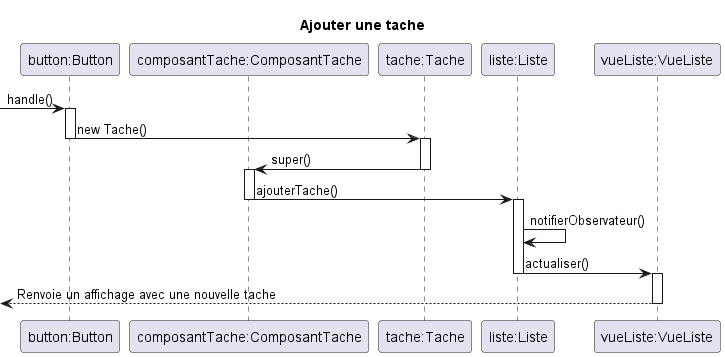

The diagram above was rendered by PlantUML. Its source (embedded in the PNG):
@startuml 
title Ajouter une tache 

participant "button:Button" as button
participant "composantTache:ComposantTache" as composantTache
participant "tache:Tache" as tache

participant "liste:Liste" as liste
participant "vueListe:VueListe" as vueListe  

[->button:handle()
activate button
button -> tache:new Tache()
deactivate button
activate tache

tache->composantTache:super()
deactivate tache
activate composantTache


composantTache -> liste:ajouterTache()
deactivate composantTache
activate liste

liste -> liste:notifierObservateur()

liste -> vueListe: actualiser()
deactivate liste
activate vueListe

<-- vueListe:Renvoie un affichage avec une nouvelle tache 
deactivate vueListe
@enduml